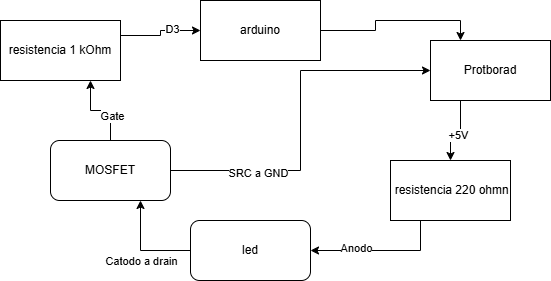

The diagram above was exported from draw.io. Its source (the exported page's mxGraphModel, read from the mxfile embedded in the PNG):
<mxGraphModel dx="872" dy="473" grid="1" gridSize="10" guides="1" tooltips="1" connect="1" arrows="1" fold="1" page="1" pageScale="1" pageWidth="827" pageHeight="1169" math="0" shadow="0">
  <root>
    <mxCell id="0" />
    <mxCell id="1" parent="0" />
    <mxCell id="84SnR3EGbGYLSNWOe_GW-19" edge="1" parent="1" source="84SnR3EGbGYLSNWOe_GW-1" style="edgeStyle=orthogonalEdgeStyle;rounded=0;orthogonalLoop=1;jettySize=auto;html=1;exitX=1;exitY=0.5;exitDx=0;exitDy=0;entryX=0.25;entryY=0;entryDx=0;entryDy=0;" target="84SnR3EGbGYLSNWOe_GW-4">
      <mxGeometry relative="1" as="geometry" />
    </mxCell>
    <mxCell id="84SnR3EGbGYLSNWOe_GW-1" parent="1" style="rounded=0;whiteSpace=wrap;html=1;" value="arduino" vertex="1">
      <mxGeometry height="60" width="120" x="350" y="170" as="geometry" />
    </mxCell>
    <mxCell id="84SnR3EGbGYLSNWOe_GW-12" edge="1" parent="1" source="84SnR3EGbGYLSNWOe_GW-2" style="edgeStyle=orthogonalEdgeStyle;rounded=0;orthogonalLoop=1;jettySize=auto;html=1;exitX=1;exitY=0.5;exitDx=0;exitDy=0;entryX=0;entryY=0.5;entryDx=0;entryDy=0;" target="84SnR3EGbGYLSNWOe_GW-4">
      <mxGeometry relative="1" as="geometry" />
    </mxCell>
    <mxCell id="84SnR3EGbGYLSNWOe_GW-13" connectable="0" parent="84SnR3EGbGYLSNWOe_GW-12" style="edgeLabel;html=1;align=center;verticalAlign=middle;resizable=0;points=[];" value="SRC a GND" vertex="1">
      <mxGeometry relative="1" x="-0.5167" y="-2" as="geometry">
        <mxPoint as="offset" />
      </mxGeometry>
    </mxCell>
    <mxCell id="84SnR3EGbGYLSNWOe_GW-15" edge="1" parent="1" source="84SnR3EGbGYLSNWOe_GW-2" style="edgeStyle=orthogonalEdgeStyle;rounded=0;orthogonalLoop=1;jettySize=auto;html=1;exitX=0.5;exitY=0;exitDx=0;exitDy=0;entryX=0.75;entryY=1;entryDx=0;entryDy=0;" target="84SnR3EGbGYLSNWOe_GW-14">
      <mxGeometry relative="1" as="geometry" />
    </mxCell>
    <mxCell id="84SnR3EGbGYLSNWOe_GW-16" connectable="0" parent="84SnR3EGbGYLSNWOe_GW-15" style="edgeLabel;html=1;align=center;verticalAlign=middle;resizable=0;points=[];" value="Gate" vertex="1">
      <mxGeometry relative="1" x="-0.3778" y="-1" as="geometry">
        <mxPoint as="offset" />
      </mxGeometry>
    </mxCell>
    <mxCell id="84SnR3EGbGYLSNWOe_GW-2" parent="1" style="rounded=1;whiteSpace=wrap;html=1;" value="MOSFET" vertex="1">
      <mxGeometry height="60" width="120" x="200" y="310" as="geometry" />
    </mxCell>
    <mxCell id="84SnR3EGbGYLSNWOe_GW-10" edge="1" parent="1" source="84SnR3EGbGYLSNWOe_GW-3" style="edgeStyle=orthogonalEdgeStyle;rounded=0;orthogonalLoop=1;jettySize=auto;html=1;exitX=0;exitY=0.5;exitDx=0;exitDy=0;entryX=0.75;entryY=1;entryDx=0;entryDy=0;" target="84SnR3EGbGYLSNWOe_GW-2">
      <mxGeometry relative="1" as="geometry" />
    </mxCell>
    <mxCell id="84SnR3EGbGYLSNWOe_GW-11" connectable="0" parent="84SnR3EGbGYLSNWOe_GW-10" style="edgeLabel;html=1;align=center;verticalAlign=middle;resizable=0;points=[];" value="Catodo a drain" vertex="1">
      <mxGeometry relative="1" x="-0.26" y="-2" as="geometry">
        <mxPoint x="-13" y="12" as="offset" />
      </mxGeometry>
    </mxCell>
    <mxCell id="84SnR3EGbGYLSNWOe_GW-3" parent="1" style="rounded=1;whiteSpace=wrap;html=1;" value="led" vertex="1">
      <mxGeometry height="60" width="120" x="340" y="390" as="geometry" />
    </mxCell>
    <mxCell id="84SnR3EGbGYLSNWOe_GW-6" edge="1" parent="1" source="84SnR3EGbGYLSNWOe_GW-4" style="edgeStyle=orthogonalEdgeStyle;rounded=0;orthogonalLoop=1;jettySize=auto;html=1;exitX=0.25;exitY=1;exitDx=0;exitDy=0;entryX=0.5;entryY=0;entryDx=0;entryDy=0;" target="84SnR3EGbGYLSNWOe_GW-5">
      <mxGeometry relative="1" as="geometry" />
    </mxCell>
    <mxCell id="84SnR3EGbGYLSNWOe_GW-7" connectable="0" parent="84SnR3EGbGYLSNWOe_GW-6" style="edgeLabel;html=1;align=center;verticalAlign=middle;resizable=0;points=[];" value="+5V" vertex="1">
      <mxGeometry relative="1" x="-0.0571" y="4" as="geometry">
        <mxPoint as="offset" />
      </mxGeometry>
    </mxCell>
    <mxCell id="84SnR3EGbGYLSNWOe_GW-4" parent="1" style="rounded=0;whiteSpace=wrap;html=1;" value="Protborad" vertex="1">
      <mxGeometry height="60" width="120" x="580" y="210" as="geometry" />
    </mxCell>
    <mxCell id="84SnR3EGbGYLSNWOe_GW-8" edge="1" parent="1" source="84SnR3EGbGYLSNWOe_GW-5" style="edgeStyle=orthogonalEdgeStyle;rounded=0;orthogonalLoop=1;jettySize=auto;html=1;exitX=0.25;exitY=1;exitDx=0;exitDy=0;entryX=1;entryY=0.5;entryDx=0;entryDy=0;" target="84SnR3EGbGYLSNWOe_GW-3">
      <mxGeometry relative="1" as="geometry" />
    </mxCell>
    <mxCell id="84SnR3EGbGYLSNWOe_GW-9" connectable="0" parent="84SnR3EGbGYLSNWOe_GW-8" style="edgeLabel;html=1;align=center;verticalAlign=middle;resizable=0;points=[];" value="Anodo" vertex="1">
      <mxGeometry relative="1" x="0.3571" y="-3" as="geometry">
        <mxPoint as="offset" />
      </mxGeometry>
    </mxCell>
    <mxCell id="84SnR3EGbGYLSNWOe_GW-5" parent="1" style="rounded=0;whiteSpace=wrap;html=1;" value="&amp;nbsp;resistencia 220 ohmn" vertex="1">
      <mxGeometry height="60" width="120" x="540" y="330" as="geometry" />
    </mxCell>
    <mxCell id="84SnR3EGbGYLSNWOe_GW-17" edge="1" parent="1" source="84SnR3EGbGYLSNWOe_GW-14" style="edgeStyle=orthogonalEdgeStyle;rounded=0;orthogonalLoop=1;jettySize=auto;html=1;exitX=1;exitY=0.25;exitDx=0;exitDy=0;entryX=0;entryY=0.5;entryDx=0;entryDy=0;" target="84SnR3EGbGYLSNWOe_GW-1">
      <mxGeometry relative="1" as="geometry" />
    </mxCell>
    <mxCell id="84SnR3EGbGYLSNWOe_GW-18" connectable="0" parent="84SnR3EGbGYLSNWOe_GW-17" style="edgeLabel;html=1;align=center;verticalAlign=middle;resizable=0;points=[];" value="D3" vertex="1">
      <mxGeometry relative="1" x="0.3176" y="2" as="geometry">
        <mxPoint as="offset" />
      </mxGeometry>
    </mxCell>
    <mxCell id="84SnR3EGbGYLSNWOe_GW-14" parent="1" style="rounded=0;whiteSpace=wrap;html=1;" value="resistencia 1 kOhm" vertex="1">
      <mxGeometry height="60" width="120" x="150" y="190" as="geometry" />
    </mxCell>
  </root>
</mxGraphModel>